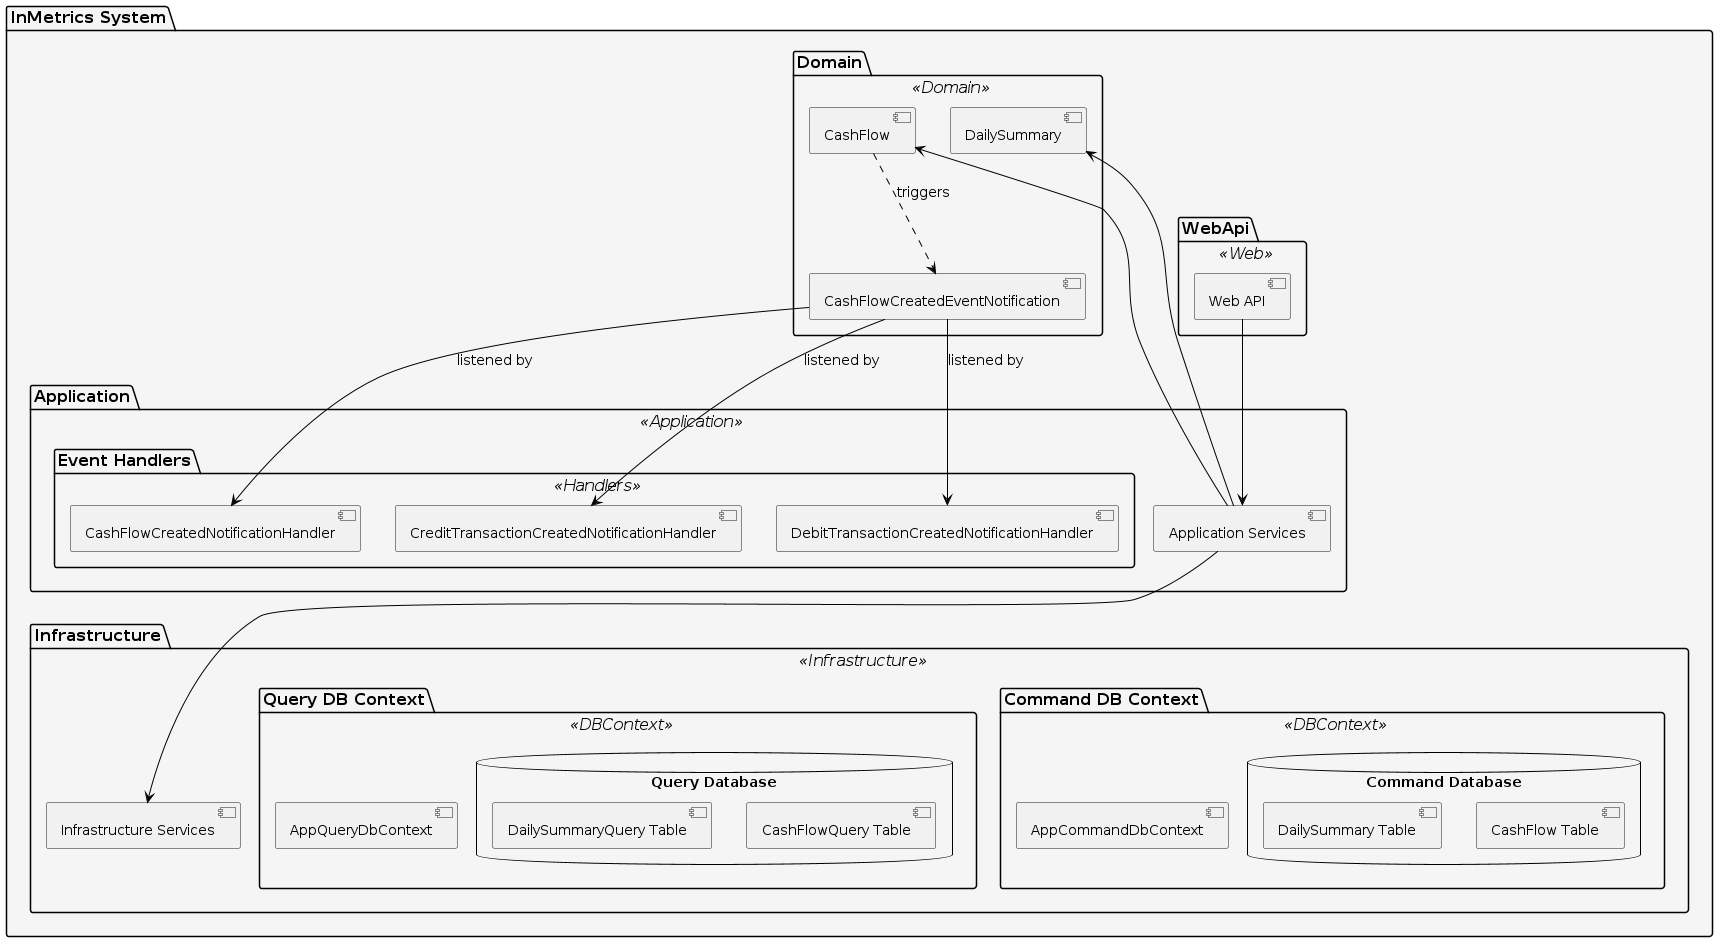

The diagram above was rendered by PlantUML. Its source (embedded in the PNG):
@startuml

' Styling
skinparam package {
    BorderColor black
    BackgroundColor #F5F5F5
    FontSize 16
    stereotypeFontColor white
    FontColor black
}

skinparam class {
    BorderColor black
    BackgroundColor white
    FontSize 14
}

skinparam arrow {
    FontSize 14
    Color black
}

' Define the boundary
package "InMetrics System" {
    ' Layers
    package "WebApi" <<Web>> {
        [Web API]
    }
    package "Application" <<Application>> {
        [Application Services]
        package "Event Handlers" <<Handlers>> {
            [CashFlowCreatedNotificationHandler]
            [CreditTransactionCreatedNotificationHandler]
            [DebitTransactionCreatedNotificationHandler]
        }
    }
    package "Domain" <<Domain>> {
        [DailySummary]
        [CashFlow]
        [CashFlowCreatedEventNotification]        
    }
    package "Infrastructure" <<Infrastructure>> {
        [Infrastructure Services]
        
        package "Command DB Context" <<DBContext>> {
            [AppCommandDbContext]
            database "Command Database" {
                [CashFlow Table]
                [DailySummary Table]
            }
        }
        
        package "Query DB Context" <<DBContext>> {
            [AppQueryDbContext]
            database "Query Database" {
                [CashFlowQuery Table]
                [DailySummaryQuery Table]
            }
        }
    }

    ' Relations
    [Web API] --> [Application Services]
    [Application Services] --> [DailySummary]
    [Application Services] --> [CashFlow]
    [Application Services] --> [Infrastructure Services]
    [CashFlow] ..> [CashFlowCreatedEventNotification] : triggers
    [CashFlowCreatedEventNotification] --> [CashFlowCreatedNotificationHandler] : listened by
    [CashFlowCreatedEventNotification] --> [CreditTransactionCreatedNotificationHandler] : listened by
    [CashFlowCreatedEventNotification] --> [DebitTransactionCreatedNotificationHandler] : listened by    
}   
@enduml